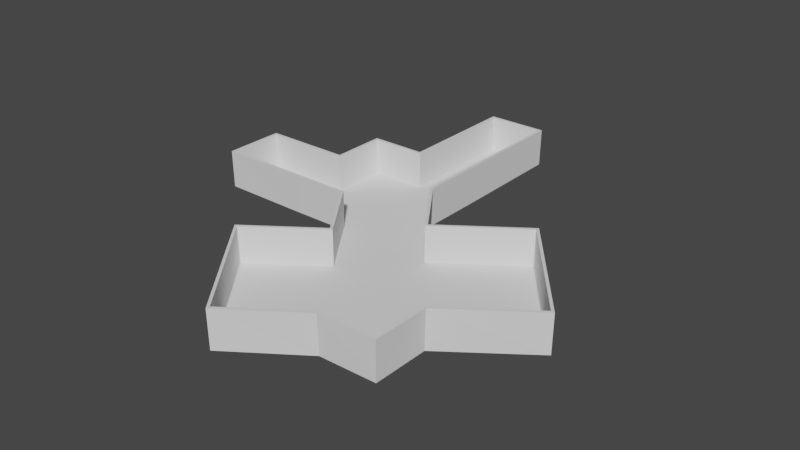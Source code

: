 # Source: bouncy_ball.blend  (saved by Blender 3.1.7; exported with 4.5.12 LTS)
import bpy
from mathutils import Matrix  # noqa: F401  (used for matrix-valued properties, if any)

bpy.ops.wm.read_factory_settings(use_empty=True)
scene = bpy.context.scene
scene.name = 'Scene'

# ---- collections
col_collection = bpy.data.collections.new('Collection'); scene.collection.children.link(col_collection)

# ---- world
world_world = bpy.data.worlds.new('World'); scene.world = world_world
world_world.use_nodes = True; world_world.node_tree.nodes.clear()
_N = world_world.node_tree.nodes; _L = world_world.node_tree.links
n0 = _N.new('ShaderNodeOutputWorld'); n0.name = 'World Output'; n0.location = (300, 300)
n1 = _N.new('ShaderNodeBackground'); n1.name = 'Background'; n1.location = (10, 300)
n1.inputs[0].default_value = (0.05088, 0.05088, 0.05088, 1.0)
_L.new(n1.outputs[0], n0.inputs[0])
n0.is_active_output = True
world_world.color = (0.05088, 0.05088, 0.05088)
world_world.use_sun_shadow = False
world_world.sun_shadow_jitter_overblur = 0.0

# ---- meshes
me_cube = bpy.data.meshes.new('Cube')
me_cube.from_pydata([(-3.1, -3.1, 0.0), (-3.1, -3.1, 2.0), (-3.1, 3.1, 0.0), (-3.1, 3.1, 2.0), (3.1, -3.1, 0.0), (2.467, -6.567, 0.0), (3.1, 3.1, 0.0), (3.1, 3.1, 2.0), (-3.1, 0.0, 0.0), (-3.1, 0.0, 2.0), (3.1, 0.0, 0.0), (3.1, 0.0, 2.0), (-8.0, 0.0, 0.0), (-8.0, -3.1, 0.0), (-8.0, -3.1, 2.0), (-8.0, 0.0, 2.0), (0.0, 3.1, 0.0), (0.0, 3.1, 2.0), (0.0, -3.1, 0.0), (0.0, -3.1, 2.0), (0.0, 0.0, 0.0), (0.0, 10.0, 2.0), (3.1, 10.0, 2.0), (3.1, 10.0, 0.0), (0.0, 10.0, 0.0), (10.13, -9.221, 2.0), (10.13, -12.32, 2.0), (10.13, -12.32, 0.0), (7.026, -12.32, 0.0), (10.13, -9.221, 0.0), (7.026, -12.32, 2.0), (2.467, -6.567, 2.0), (5.567, -3.467, 0.0), (5.567, -6.567, 0.0), (5.567, -3.467, 2.0), (-1.265, -9.222, -2.567e-07), (3.295, -14.98, -2.567e-07), (3.295, -14.98, 2.0), (-1.265, -9.222, 2.0), (14.43, -6.161, 2.0), (14.43, -6.161, -5.915e-07), (9.867, -0.4071, -5.915e-07), (9.867, -0.4071, 2.0)], [], [(8, 9, 3, 2), (6, 16, 24, 23), (18, 4, 33, 5), (18, 19, 1, 0), (20, 10, 4, 18), (16, 6, 10, 20), (6, 7, 11, 10), (2, 16, 20, 8), (13, 14, 15, 12), (8, 0, 13, 12), (9, 8, 12, 15), (0, 1, 14, 13), (8, 20, 18, 0), (28, 30, 37, 36), (2, 3, 17, 16), (24, 21, 22, 23), (29, 25, 26, 27), (16, 17, 21, 24), (7, 6, 23, 22), (27, 26, 30, 28), (33, 32, 29, 27), (5, 33, 27, 28), (10, 11, 34, 32), (25, 29, 40, 39), (4, 10, 32, 33), (19, 18, 5, 31), (38, 35, 36, 37), (31, 5, 35, 38), (5, 28, 36, 35), (41, 42, 39, 40), (29, 32, 41, 40), (32, 34, 42, 41)])
_uv = me_cube.uv_layers.new(name='UVMap')
_uv.uv.foreach_set('vector', [0.375, 0.125, 0.625, 0.125, 0.625, 0.25, 0.375, 0.25, 0.375, 0.5, 0.25, 0.5, 0.25, 0.5, 0.375, 0.5, 0.25, 0.75, 0.375, 0.75, 0.375, 0.75, 0.25, 0.75, 0.375, 0.875, 0.625, 0.875, 0.625, 1.0, 0.375, 1.0, 0.25, 0.625, 0.375, 0.625, 0.375, 0.75, 0.25, 0.75, 0.25, 0.5, 0.375, 0.5, 0.375, 0.625, 0.25, 0.625, 0.375, 0.5, 0.625, 0.5, 0.625, 0.625, 0.375, 0.625, 0.125, 0.5, 0.25, 0.5, 0.25, 0.625, 0.125, 0.625, 0.375, 0.0, 0.625, 0.0, 0.625, 0.125, 0.375, 0.125, 0.125, 0.625, 0.125, 0.75, 0.125, 0.75, 0.125, 0.625, 0.625, 0.125, 0.375, 0.125, 0.375, 0.125, 0.625, 0.125, 0.375, 1.0, 0.625, 1.0, 0.625, 1.0, 0.375, 1.0, 0.125, 0.625, 0.25, 0.625, 0.25, 0.75, 0.125, 0.75, 0.375, 0.875, 0.625, 0.875, 0.625, 0.875, 0.375, 0.875, 0.375, 0.25, 0.625, 0.25, 0.625, 0.375, 0.375, 0.375, 0.375, 0.375, 0.625, 0.375, 0.625, 0.5, 0.375, 0.5, 0.375, 0.625, 0.625, 0.625, 0.625, 0.75, 0.375, 0.75, 0.375, 0.375, 0.625, 0.375, 0.625, 0.375, 0.375, 0.375, 0.625, 0.5, 0.375, 0.5, 0.375, 0.5, 0.625, 0.5, 0.375, 0.75, 0.625, 0.75, 0.625, 0.875, 0.375, 0.875, 0.375, 0.75, 0.375, 0.625, 0.375, 0.625, 0.375, 0.75, 0.25, 0.75, 0.375, 0.75, 0.375, 0.75, 0.25, 0.75, 0.375, 0.625, 0.625, 0.625, 0.625, 0.625, 0.375, 0.625, 0.625, 0.625, 0.375, 0.625, 0.375, 0.625, 0.625, 0.625, 0.375, 0.75, 0.375, 0.625, 0.375, 0.625, 0.375, 0.75, 0.625, 0.875, 0.375, 0.875, 0.375, 0.875, 0.625, 0.875, 0.625, 0.875, 0.375, 0.875, 0.375, 0.875, 0.625, 0.875, 0.625, 0.875, 0.375, 0.875, 0.375, 0.875, 0.625, 0.875, 0.25, 0.75, 0.25, 0.75, 0.25, 0.75, 0.25, 0.75, 0.375, 0.625, 0.625, 0.625, 0.625, 0.625, 0.375, 0.625, 0.375, 0.625, 0.375, 0.625, 0.375, 0.625, 0.375, 0.625, 0.375, 0.625, 0.625, 0.625, 0.625, 0.625, 0.375, 0.625])
me_cube.use_remesh_fix_poles = True
me_cube.use_remesh_preserve_attributes = False
me_cube.update()

# ---- objects
ob_cube = bpy.data.objects.new('Cube', me_cube)

# ---- transforms, parenting, visibility, modifiers, constraints
ob_cube.location = (0.0, 0.0, 0.0)
_m = ob_cube.modifiers.new('Solidify', 'SOLIDIFY')
_m.thickness = 0.204
_m.offset = 1.0

# ---- collection membership
col_collection.objects.link(ob_cube)

# ---- scene / render settings (as saved in the file)
scene.frame_start = 1; scene.frame_end = 250; scene.frame_set(1)
scene.render.engine = 'BLENDER_EEVEE_NEXT'
scene.render.film_transparent = True
scene.cycles.sampling_pattern = 'TABULATED_SOBOL'
scene.cycles.use_light_tree = False
scene.view_settings.view_transform = 'Filmic'
bpy.context.view_layer.update()

# ---- added for rendering (the .blend has no active camera and no usable light): camera, sun
cam_auto = bpy.data.cameras.new('AutoCamera')
cam_auto.lens = 50.0
cam_auto.sensor_width = 36.0
cam_auto.clip_end = 1000.0
ob_auto_camera = bpy.data.objects.new('AutoCamera', cam_auto)
scene.collection.objects.link(ob_auto_camera)
ob_auto_camera.location = (34.8174, -40.4074, 26.1583)
ob_auto_camera.rotation_euler = (1.09748, -7.21219e-08, 0.694738)
scene.camera = ob_auto_camera
light_auto_sun = bpy.data.lights.new('AutoSun', 'SUN')
light_auto_sun.energy = 3.0
light_auto_sun.angle = 0.0523599
ob_auto_sun = bpy.data.objects.new('AutoSun', light_auto_sun)
scene.collection.objects.link(ob_auto_sun)
ob_auto_sun.rotation_euler = (0.872665, 0.174533, 0.523599)
bpy.context.view_layer.update()
